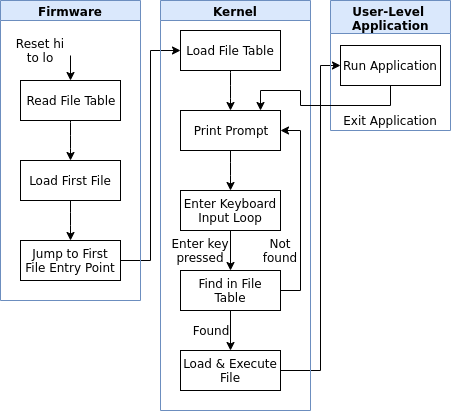

The diagram above was exported from draw.io. Its source (the exported page's mxGraphModel, read from the mxfile embedded in the PNG):
<mxGraphModel dx="1096" dy="597" grid="1" gridSize="10" guides="1" tooltips="1" connect="1" arrows="1" fold="1" page="1" pageScale="1" pageWidth="850" pageHeight="1100" math="0" shadow="0">
  <root>
    <mxCell id="0" />
    <mxCell id="1" parent="0" />
    <mxCell id="KD9ko0OoeAHWrNCLCmD_-4" value="Read File Table" style="whiteSpace=wrap;html=1;" parent="1" vertex="1">
      <mxGeometry x="50" y="110" width="100" height="40" as="geometry" />
    </mxCell>
    <mxCell id="KD9ko0OoeAHWrNCLCmD_-5" value="Load First File" style="whiteSpace=wrap;html=1;" parent="1" vertex="1">
      <mxGeometry x="50" y="190" width="100" height="40" as="geometry" />
    </mxCell>
    <mxCell id="KD9ko0OoeAHWrNCLCmD_-55" style="edgeStyle=orthogonalEdgeStyle;rounded=0;orthogonalLoop=1;jettySize=auto;html=1;exitX=1;exitY=0.5;exitDx=0;exitDy=0;entryX=0;entryY=0.5;entryDx=0;entryDy=0;" parent="1" source="KD9ko0OoeAHWrNCLCmD_-25" target="KD9ko0OoeAHWrNCLCmD_-29" edge="1">
      <mxGeometry relative="1" as="geometry" />
    </mxCell>
    <mxCell id="KD9ko0OoeAHWrNCLCmD_-25" value="Jump to First File Entry Point" style="whiteSpace=wrap;html=1;" parent="1" vertex="1">
      <mxGeometry x="50" y="270" width="100" height="40" as="geometry" />
    </mxCell>
    <mxCell id="KD9ko0OoeAHWrNCLCmD_-6" value="" style="html=1;curved=1;noEdgeStyle=1;orthogonal=1;" parent="1" source="KD9ko0OoeAHWrNCLCmD_-4" target="KD9ko0OoeAHWrNCLCmD_-5" edge="1">
      <mxGeometry relative="1" as="geometry">
        <Array as="points">
          <mxPoint x="100" y="152" />
          <mxPoint x="100" y="178" />
        </Array>
      </mxGeometry>
    </mxCell>
    <mxCell id="KD9ko0OoeAHWrNCLCmD_-24" value="" style="html=1;curved=1;noEdgeStyle=1;orthogonal=1;" parent="1" source="KD9ko0OoeAHWrNCLCmD_-5" target="KD9ko0OoeAHWrNCLCmD_-25" edge="1">
      <mxGeometry relative="1" as="geometry">
        <mxPoint x="300" y="520" as="sourcePoint" />
        <Array as="points">
          <mxPoint x="100" y="242" />
          <mxPoint x="100" y="268" />
        </Array>
      </mxGeometry>
    </mxCell>
    <mxCell id="KD9ko0OoeAHWrNCLCmD_-57" value="" style="edgeStyle=orthogonalEdgeStyle;rounded=0;orthogonalLoop=1;jettySize=auto;html=1;" parent="1" source="KD9ko0OoeAHWrNCLCmD_-33" target="KD9ko0OoeAHWrNCLCmD_-56" edge="1">
      <mxGeometry relative="1" as="geometry" />
    </mxCell>
    <mxCell id="KD9ko0OoeAHWrNCLCmD_-33" value="Enter Keyboard Input Loop" style="whiteSpace=wrap;html=1;" parent="1" vertex="1">
      <mxGeometry x="210" y="220" width="100" height="40" as="geometry" />
    </mxCell>
    <mxCell id="T3wQCtVzCBP-0wNQNK5u-1" style="edgeStyle=orthogonalEdgeStyle;rounded=0;orthogonalLoop=1;jettySize=auto;html=1;exitX=1;exitY=0.5;exitDx=0;exitDy=0;entryX=1;entryY=0.5;entryDx=0;entryDy=0;" parent="1" source="KD9ko0OoeAHWrNCLCmD_-56" target="KD9ko0OoeAHWrNCLCmD_-30" edge="1">
      <mxGeometry relative="1" as="geometry" />
    </mxCell>
    <mxCell id="T3wQCtVzCBP-0wNQNK5u-4" value="" style="edgeStyle=orthogonalEdgeStyle;rounded=0;orthogonalLoop=1;jettySize=auto;html=1;" parent="1" source="KD9ko0OoeAHWrNCLCmD_-56" target="T3wQCtVzCBP-0wNQNK5u-3" edge="1">
      <mxGeometry relative="1" as="geometry" />
    </mxCell>
    <mxCell id="KD9ko0OoeAHWrNCLCmD_-56" value="Find in File Table" style="whiteSpace=wrap;html=1;" parent="1" vertex="1">
      <mxGeometry x="210" y="300" width="100" height="40" as="geometry" />
    </mxCell>
    <mxCell id="T3wQCtVzCBP-0wNQNK5u-7" value="" style="edgeStyle=orthogonalEdgeStyle;rounded=0;orthogonalLoop=1;jettySize=auto;html=1;" parent="1" source="T3wQCtVzCBP-0wNQNK5u-3" target="T3wQCtVzCBP-0wNQNK5u-6" edge="1">
      <mxGeometry relative="1" as="geometry">
        <Array as="points">
          <mxPoint x="350" y="400" />
          <mxPoint x="350" y="95" />
        </Array>
      </mxGeometry>
    </mxCell>
    <mxCell id="T3wQCtVzCBP-0wNQNK5u-3" value="Load &amp;amp; Execute File" style="whiteSpace=wrap;html=1;" parent="1" vertex="1">
      <mxGeometry x="210" y="380" width="100" height="40" as="geometry" />
    </mxCell>
    <mxCell id="KD9ko0OoeAHWrNCLCmD_-29" value="Load File Table" style="whiteSpace=wrap;html=1;" parent="1" vertex="1">
      <mxGeometry x="210" y="60" width="100" height="40" as="geometry" />
    </mxCell>
    <mxCell id="KD9ko0OoeAHWrNCLCmD_-30" value="Print Prompt" style="whiteSpace=wrap;html=1;" parent="1" vertex="1">
      <mxGeometry x="210" y="140" width="100" height="40" as="geometry" />
    </mxCell>
    <mxCell id="KD9ko0OoeAHWrNCLCmD_-32" value="" style="html=1;curved=1;noEdgeStyle=1;orthogonal=1;" parent="1" source="KD9ko0OoeAHWrNCLCmD_-30" target="KD9ko0OoeAHWrNCLCmD_-33" edge="1">
      <mxGeometry relative="1" as="geometry">
        <mxPoint x="520" y="590" as="sourcePoint" />
        <Array as="points">
          <mxPoint x="260" y="192" />
          <mxPoint x="260" y="218" />
        </Array>
      </mxGeometry>
    </mxCell>
    <mxCell id="KD9ko0OoeAHWrNCLCmD_-31" value="" style="html=1;curved=1;noEdgeStyle=1;orthogonal=1;" parent="1" source="KD9ko0OoeAHWrNCLCmD_-29" target="KD9ko0OoeAHWrNCLCmD_-30" edge="1">
      <mxGeometry relative="1" as="geometry">
        <Array as="points">
          <mxPoint x="260" y="102" />
          <mxPoint x="260" y="128" />
        </Array>
      </mxGeometry>
    </mxCell>
    <mxCell id="KD9ko0OoeAHWrNCLCmD_-59" style="edgeStyle=orthogonalEdgeStyle;rounded=0;orthogonalLoop=1;jettySize=auto;html=1;exitX=1;exitY=0.75;exitDx=0;exitDy=0;entryX=0.5;entryY=0;entryDx=0;entryDy=0;" parent="1" source="KD9ko0OoeAHWrNCLCmD_-58" target="KD9ko0OoeAHWrNCLCmD_-4" edge="1">
      <mxGeometry relative="1" as="geometry" />
    </mxCell>
    <mxCell id="KD9ko0OoeAHWrNCLCmD_-58" value="Reset hi to lo" style="text;html=1;strokeColor=none;fillColor=none;align=center;verticalAlign=middle;whiteSpace=wrap;rounded=0;" parent="1" vertex="1">
      <mxGeometry x="40" y="70" width="60" height="20" as="geometry" />
    </mxCell>
    <mxCell id="KD9ko0OoeAHWrNCLCmD_-60" value="Enter key pressed" style="text;html=1;strokeColor=none;fillColor=none;align=center;verticalAlign=middle;whiteSpace=wrap;rounded=0;" parent="1" vertex="1">
      <mxGeometry x="200" y="270" width="60" height="20" as="geometry" />
    </mxCell>
    <mxCell id="T3wQCtVzCBP-0wNQNK5u-2" value="Not found" style="text;html=1;strokeColor=none;fillColor=none;align=center;verticalAlign=middle;whiteSpace=wrap;rounded=0;" parent="1" vertex="1">
      <mxGeometry x="290" y="270" width="40" height="20" as="geometry" />
    </mxCell>
    <mxCell id="T3wQCtVzCBP-0wNQNK5u-5" value="Found" style="text;html=1;strokeColor=none;fillColor=none;align=center;verticalAlign=middle;whiteSpace=wrap;rounded=0;" parent="1" vertex="1">
      <mxGeometry x="220" y="350" width="40" height="20" as="geometry" />
    </mxCell>
    <mxCell id="T3wQCtVzCBP-0wNQNK5u-9" value="Firmware" style="swimlane;html=1;startSize=20;horizontal=1;containerType=tree;fillColor=#dae8fc;strokeColor=#6c8ebf;" parent="1" vertex="1">
      <mxGeometry x="30" y="30" width="140" height="300" as="geometry" />
    </mxCell>
    <mxCell id="T3wQCtVzCBP-0wNQNK5u-10" value="Kernel" style="swimlane;html=1;startSize=20;horizontal=1;containerType=tree;fillColor=#dae8fc;strokeColor=#6c8ebf;" parent="1" vertex="1">
      <mxGeometry x="190" y="30" width="150" height="410" as="geometry" />
    </mxCell>
    <mxCell id="T3wQCtVzCBP-0wNQNK5u-11" value="User-Level &lt;br&gt;Application" style="swimlane;html=1;startSize=33;horizontal=1;containerType=tree;fillColor=#dae8fc;strokeColor=#6c8ebf;" parent="1" vertex="1">
      <mxGeometry x="360" y="30" width="120" height="130" as="geometry" />
    </mxCell>
    <mxCell id="T3wQCtVzCBP-0wNQNK5u-6" value="Run Application" style="whiteSpace=wrap;html=1;" parent="T3wQCtVzCBP-0wNQNK5u-11" vertex="1">
      <mxGeometry x="10" y="45" width="100" height="40" as="geometry" />
    </mxCell>
    <mxCell id="T3wQCtVzCBP-0wNQNK5u-15" value="Exit Application" style="text;html=1;strokeColor=none;fillColor=none;align=center;verticalAlign=middle;whiteSpace=wrap;rounded=0;" parent="T3wQCtVzCBP-0wNQNK5u-11" vertex="1">
      <mxGeometry x="5" y="110" width="110" height="20" as="geometry" />
    </mxCell>
    <mxCell id="T3wQCtVzCBP-0wNQNK5u-14" style="edgeStyle=orthogonalEdgeStyle;rounded=0;orthogonalLoop=1;jettySize=auto;html=1;exitX=0.5;exitY=1;exitDx=0;exitDy=0;" parent="1" source="T3wQCtVzCBP-0wNQNK5u-6" edge="1">
      <mxGeometry relative="1" as="geometry">
        <mxPoint x="290" y="140" as="targetPoint" />
      </mxGeometry>
    </mxCell>
  </root>
</mxGraphModel>